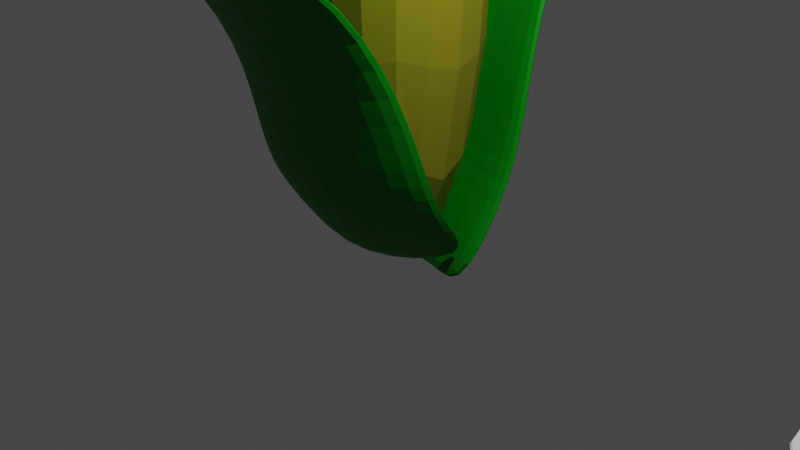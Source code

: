 # Source: corn.blend  (saved by Blender 2.90.8; exported with 4.5.12 LTS)
import bpy
from mathutils import Matrix  # noqa: F401  (used for matrix-valued properties, if any)

bpy.ops.wm.read_factory_settings(use_empty=True)
scene = bpy.context.scene
scene.name = 'Scene'

# ---- collections
col_collection = bpy.data.collections.new('Collection'); scene.collection.children.link(col_collection)

# ---- materials (node trees are filled in below, after node groups)
mat_material = bpy.data.materials.new('Material')
mat_material.alpha_threshold = 0.0
mat_material.use_transparent_shadow = False
mat_material.line_color = (0.0, 0.0, 0.0, 1.0)
mat_material_001 = bpy.data.materials.new('Material.001')
mat_material_001.use_transparent_shadow = False
mat_material_002 = bpy.data.materials.new('Material.002')
mat_material_002.use_transparent_shadow = False
mat_material_005 = bpy.data.materials.new('Material.005')
mat_material_005.use_transparent_shadow = False

# ---- material node trees
mat_material.use_nodes = True; mat_material.node_tree.nodes.clear()
_N = mat_material.node_tree.nodes; _L = mat_material.node_tree.links
n0 = _N.new('ShaderNodeOutputMaterial'); n0.name = 'Material Output'; n0.location = (300, 300)
n1 = _N.new('ShaderNodeBsdfPrincipled'); n1.name = 'Principled BSDF'; n1.location = (10, 300)
n1.distribution = 'GGX'
n1.subsurface_method = 'BURLEY'
n1.inputs[0].default_value = (0.2178, 0.2063, 0.00828, 1.0)
n1.inputs[2].default_value = 0.4
n1.inputs[3].default_value = 1.45
n1.inputs[27].default_value = (0.0, 0.0, 0.0, 1.0)
n1.inputs[28].default_value = 1.0
_L.new(n1.outputs[0], n0.inputs[0])
n0.is_active_output = True
mat_material_001.use_nodes = True; mat_material_001.node_tree.nodes.clear()
_N = mat_material_001.node_tree.nodes; _L = mat_material_001.node_tree.links
n0 = _N.new('ShaderNodeBsdfPrincipled'); n0.name = 'Principled BSDF'; n0.location = (10, 300)
n0.distribution = 'GGX'
n0.subsurface_method = 'BURLEY'
n0.inputs[0].default_value = (0.8, 0.7217, 0.0, 1.0)
n0.inputs[3].default_value = 1.45
n0.inputs[27].default_value = (0.0, 0.0, 0.0, 1.0)
n0.inputs[28].default_value = 1.0
n1 = _N.new('ShaderNodeOutputMaterial'); n1.name = 'Material Output'; n1.location = (300, 300)
_L.new(n0.outputs[0], n1.inputs[0])
n1.is_active_output = True
mat_material_002.use_nodes = True; mat_material_002.node_tree.nodes.clear()
_N = mat_material_002.node_tree.nodes; _L = mat_material_002.node_tree.links
n0 = _N.new('ShaderNodeBsdfPrincipled'); n0.name = 'Principled BSDF'; n0.location = (10, 300)
n0.distribution = 'GGX'
n0.subsurface_method = 'BURLEY'
n0.inputs[0].default_value = (0.0, 0.189, 0.00222, 1.0)
n0.inputs[3].default_value = 1.45
n0.inputs[13].default_value = 0.1825
n0.inputs[27].default_value = (0.0, 0.0, 0.0, 1.0)
n0.inputs[28].default_value = 1.0
n1 = _N.new('ShaderNodeOutputMaterial'); n1.name = 'Material Output'; n1.location = (300, 300)
_L.new(n0.outputs[0], n1.inputs[0])
n1.is_active_output = True
mat_material_005.use_nodes = True; mat_material_005.node_tree.nodes.clear()
_N = mat_material_005.node_tree.nodes; _L = mat_material_005.node_tree.links
n0 = _N.new('ShaderNodeBsdfPrincipled'); n0.name = 'Principled BSDF'; n0.location = (10, 300)
n0.distribution = 'GGX'
n0.subsurface_method = 'BURLEY'
n0.inputs[0].default_value = (0.0, 0.189, 0.00222, 1.0)
n0.inputs[3].default_value = 1.45
n0.inputs[13].default_value = 0.1825
n0.inputs[27].default_value = (0.0, 0.0, 0.0, 1.0)
n0.inputs[28].default_value = 1.0
n1 = _N.new('ShaderNodeOutputMaterial'); n1.name = 'Material Output'; n1.location = (300, 300)
_L.new(n0.outputs[0], n1.inputs[0])
n1.is_active_output = True

# ---- world
world_world = bpy.data.worlds.new('World'); scene.world = world_world
world_world.use_nodes = True; world_world.node_tree.nodes.clear()
_N = world_world.node_tree.nodes; _L = world_world.node_tree.links
n0 = _N.new('ShaderNodeOutputWorld'); n0.name = 'World Output'; n0.location = (300, 300)
n1 = _N.new('ShaderNodeBackground'); n1.name = 'Background'; n1.location = (10, 300)
n1.inputs[0].default_value = (0.05088, 0.05088, 0.05088, 1.0)
_L.new(n1.outputs[0], n0.inputs[0])
n0.is_active_output = True
world_world.color = (0.05088, 0.05088, 0.05088)
world_world.use_sun_shadow = False
world_world.sun_shadow_jitter_overblur = 0.0

# ---- cameras
cam_camera = bpy.data.cameras.new('Camera')
cam_camera.clip_end = 100.0
cam_camera.ortho_scale = 7.314

# ---- lights
light_light = bpy.data.lights.new('Light', 'POINT')
light_light.transmission_factor = 0.0
light_light.energy = 1000.0
light_light.shadow_soft_size = 0.1
light_light.shadow_maximum_resolution = 0.006
light_light.use_absolute_resolution = True

# ---- meshes
me_cube = bpy.data.meshes.new('Cube')
me_cube.from_pydata([(1.0, 1.0, 7.315), (1.0, 1.0, -1.0), (1.0, -1.0, 7.315), (1.0, -1.0, -1.0), (-1.0, 1.0, 7.315), (-1.0, 1.0, -1.0), (-1.0, -1.0, 7.315), (-1.0, -1.0, -1.0)], [], [(0, 4, 6, 2), (3, 2, 6, 7), (7, 6, 4, 5), (5, 1, 3, 7), (1, 0, 2, 3), (5, 4, 0, 1)])
_uv = me_cube.uv_layers.new(name='UVMap')
_uv.uv.foreach_set('vector', [0.625, 0.5, 0.875, 0.5, 0.875, 0.75, 0.625, 0.75, 0.375, 0.75, 0.625, 0.75, 0.625, 1.0, 0.375, 1.0, 0.375, 0.0, 0.625, 0.0, 0.625, 0.25, 0.375, 0.25, 0.125, 0.5, 0.375, 0.5, 0.375, 0.75, 0.125, 0.75, 0.375, 0.5, 0.625, 0.5, 0.625, 0.75, 0.375, 0.75, 0.375, 0.25, 0.625, 0.25, 0.625, 0.5, 0.375, 0.5])
me_cube.materials.append(mat_material)
me_cube.use_remesh_preserve_volume = False
me_cube.use_remesh_preserve_attributes = False
me_cube.use_mirror_vertex_groups = False
me_cube.update()
me_cube_001 = bpy.data.meshes.new('Cube.001')
me_cube_001.from_pydata([(-1.0, -1.0, -1.0), (-1.0, -1.0, 1.0), (-1.0, 1.0, -1.0), (-1.0, 1.0, 1.0), (1.0, -1.0, -1.0), (1.0, -1.0, 1.0), (1.0, 1.0, -1.0), (1.0, 1.0, 1.0), (-1.0, -1.0, -0.5442), (-1.0, 1.0, -0.5442), (1.0, 1.0, -0.5442), (1.0, -1.0, -0.5442)], [], [(8, 1, 3, 9), (9, 3, 7, 10), (10, 7, 5, 11), (11, 5, 1, 8), (2, 6, 4, 0), (7, 3, 1, 5), (4, 11, 8, 0), (6, 10, 11, 4), (2, 9, 10, 6), (0, 8, 9, 2)])
_uv = me_cube_001.uv_layers.new(name='UVMap')
_uv.uv.foreach_set('vector', [0.5, 0.0, 0.625, 0.0, 0.625, 0.25, 0.5, 0.25, 0.5, 0.25, 0.625, 0.25, 0.625, 0.5, 0.5, 0.5, 0.5, 0.5, 0.625, 0.5, 0.625, 0.75, 0.5, 0.75, 0.5, 0.75, 0.625, 0.75, 0.625, 1.0, 0.5, 1.0, 0.125, 0.5, 0.375, 0.5, 0.375, 0.75, 0.125, 0.75, 0.625, 0.5, 0.875, 0.5, 0.875, 0.75, 0.625, 0.75, 0.375, 0.75, 0.5, 0.75, 0.5, 1.0, 0.375, 1.0, 0.375, 0.5, 0.5, 0.5, 0.5, 0.75, 0.375, 0.75, 0.375, 0.25, 0.5, 0.25, 0.5, 0.5, 0.375, 0.5, 0.375, 0.0, 0.5, 0.0, 0.5, 0.25, 0.375, 0.25])
me_cube_001.materials.append(mat_material_001)
me_cube_001.use_remesh_fix_poles = True
me_cube_001.use_remesh_preserve_attributes = False
me_cube_001.use_mirror_vertex_groups = False
me_cube_001.update()
me_cube_002 = bpy.data.meshes.new('Cube.002')
me_cube_002.from_pydata([(-1.0, -7.299, -1.027), (-0.3567, 25.03, 1.0), (-1.0, -5.299, -1.027), (-0.3567, 25.74, 1.0), (1.0, -8.579, -1.033), (0.3567, 25.03, 1.0), (1.0, -5.299, -1.027), (0.3567, 25.74, 1.0), (-1.0, -2.279, -0.6896), (-1.0, -0.2792, -0.6896), (1.0, -0.2792, -0.6896), (1.0, -2.279, -0.6896), (-1.0, -1.0, -0.4812), (-1.0, 1.0, -0.4812), (1.0, 1.0, -0.4812), (1.0, -1.0, -0.4812), (-0.853, 1.032, -0.008012), (-0.853, 2.738, -0.008012), (0.853, 2.738, -0.008012), (0.853, 1.032, -0.008012), (-0.7297, 7.79, 0.496), (-0.7297, 9.249, 0.496), (0.7297, 9.249, 0.496), (0.7297, 7.79, 0.496), (-0.004434, 0.3566, -1.003), (-0.001582, 28.95, 1.014), (-0.004434, -2.28, -1.006), (-0.001582, 28.24, 1.014), (-0.004434, 0.9335, -0.6757), (-0.004434, 2.934, -0.6757), (-0.004434, 2.213, -0.4673), (-0.004434, 4.213, -0.4673), (-0.003782, 4.244, 0.005887), (-0.003782, 5.95, 0.005887), (-0.003235, 11.0, 0.5099), (-0.003235, 12.46, 0.5099)], [], [(20, 1, 3, 21), (35, 25, 7, 22), (22, 7, 5, 23), (34, 27, 1, 20), (24, 6, 4, 26), (25, 3, 1, 27), (26, 28, 8, 0), (6, 10, 11, 4), (24, 29, 10, 6), (0, 8, 9, 2), (28, 30, 12, 8), (10, 14, 15, 11), (29, 31, 14, 10), (8, 12, 13, 9), (30, 32, 16, 12), (14, 18, 19, 15), (31, 33, 18, 14), (12, 16, 17, 13), (32, 34, 20, 16), (18, 22, 23, 19), (33, 35, 22, 18), (16, 20, 21, 17), (17, 21, 35, 33), (19, 23, 34, 32), (13, 17, 33, 31), (15, 19, 32, 30), (9, 13, 31, 29), (11, 15, 30, 28), (2, 9, 29, 24), (4, 11, 28, 26), (7, 25, 27, 5), (2, 24, 26, 0), (23, 5, 27, 34), (21, 3, 25, 35)])
_uv = me_cube_002.uv_layers.new(name='UVMap')
_uv.uv.foreach_set('vector', [0.5877, 0.0, 0.625, 0.0, 0.625, 0.25, 0.5877, 0.25, 0.5877, 0.3744, 0.625, 0.3744, 0.625, 0.5, 0.5877, 0.5, 0.5877, 0.5, 0.625, 0.5, 0.625, 0.75, 0.5877, 0.75, 0.5877, 0.8756, 0.625, 0.8756, 0.625, 1.0, 0.5877, 1.0, 0.2494, 0.5, 0.375, 0.5, 0.375, 0.75, 0.2494, 0.75, 0.7506, 0.5, 0.875, 0.5, 0.875, 0.75, 0.7506, 0.75, 0.375, 0.8756, 0.5003, 0.8756, 0.5003, 1.0, 0.375, 1.0, 0.375, 0.5, 0.5003, 0.5, 0.5003, 0.75, 0.375, 0.75, 0.375, 0.3744, 0.5003, 0.3744, 0.5003, 0.5, 0.375, 0.5, 0.375, 0.0, 0.5003, 0.0, 0.5003, 0.25, 0.375, 0.25, 0.5003, 0.8756, 0.5153, 0.8756, 0.5153, 1.0, 0.5003, 1.0, 0.5003, 0.5, 0.5153, 0.5, 0.5153, 0.75, 0.5003, 0.75, 0.5003, 0.3744, 0.5153, 0.3744, 0.5153, 0.5, 0.5003, 0.5, 0.5003, 0.0, 0.5153, 0.0, 0.5153, 0.25, 0.5003, 0.25, 0.5153, 0.8756, 0.5504, 0.8756, 0.5504, 1.0, 0.5153, 1.0, 0.5153, 0.5, 0.5504, 0.5, 0.5504, 0.75, 0.5153, 0.75, 0.5153, 0.3744, 0.5504, 0.3744, 0.5504, 0.5, 0.5153, 0.5, 0.5153, 0.0, 0.5504, 0.0, 0.5504, 0.25, 0.5153, 0.25, 0.5504, 0.8756, 0.5877, 0.8756, 0.5877, 1.0, 0.5504, 1.0, 0.5504, 0.5, 0.5877, 0.5, 0.5877, 0.75, 0.5504, 0.75, 0.5504, 0.3744, 0.5877, 0.3744, 0.5877, 0.5, 0.5504, 0.5, 0.5504, 0.0, 0.5877, 0.0, 0.5877, 0.25, 0.5504, 0.25, 0.5504, 0.25, 0.5877, 0.25, 0.5877, 0.3744, 0.5504, 0.3744, 0.5504, 0.75, 0.5877, 0.75, 0.5877, 0.8756, 0.5504, 0.8756, 0.5153, 0.25, 0.5504, 0.25, 0.5504, 0.3744, 0.5153, 0.3744, 0.5153, 0.75, 0.5504, 0.75, 0.5504, 0.8756, 0.5153, 0.8756, 0.5003, 0.25, 0.5153, 0.25, 0.5153, 0.3744, 0.5003, 0.3744, 0.5003, 0.75, 0.5153, 0.75, 0.5153, 0.8756, 0.5003, 0.8756, 0.375, 0.25, 0.5003, 0.25, 0.5003, 0.3744, 0.375, 0.3744, 0.375, 0.75, 0.5003, 0.75, 0.5003, 0.8756, 0.375, 0.8756, 0.625, 0.5, 0.7506, 0.5, 0.7506, 0.75, 0.625, 0.75, 0.125, 0.5, 0.2494, 0.5, 0.2494, 0.75, 0.125, 0.75, 0.5877, 0.75, 0.625, 0.75, 0.625, 0.8756, 0.5877, 0.8756, 0.5877, 0.25, 0.625, 0.25, 0.625, 0.3744, 0.5877, 0.3744])
me_cube_002.materials.append(mat_material_002)
me_cube_002.use_remesh_fix_poles = True
me_cube_002.use_remesh_preserve_attributes = False
me_cube_002.use_mirror_vertex_groups = False
me_cube_002.update()
me_cube_005 = bpy.data.meshes.new('Cube.005')
me_cube_005.from_pydata([(-0.6968, -0.6968, -1.0), (-1.0, -1.0, 1.0), (-0.6968, 0.6968, -1.0), (-1.0, 1.0, 1.0), (0.6968, -0.6968, -1.0), (1.0, -1.0, 1.0), (0.6968, 0.6968, -1.0), (1.0, 1.0, 1.0), (-1.0, -1.0, 0.3639), (-1.0, 1.0, 0.3639), (1.0, 1.0, 0.3639), (1.0, -1.0, 0.3639)], [], [(8, 1, 3, 9), (9, 3, 7, 10), (10, 7, 5, 11), (11, 5, 1, 8), (2, 6, 4, 0), (7, 3, 1, 5), (4, 11, 8, 0), (6, 10, 11, 4), (2, 9, 10, 6), (0, 8, 9, 2)])
_uv = me_cube_005.uv_layers.new(name='UVMap')
_uv.uv.foreach_set('vector', [0.5455, 0.0, 0.625, 0.0, 0.625, 0.25, 0.5455, 0.25, 0.5455, 0.25, 0.625, 0.25, 0.625, 0.5, 0.5455, 0.5, 0.5455, 0.5, 0.625, 0.5, 0.625, 0.75, 0.5455, 0.75, 0.5455, 0.75, 0.625, 0.75, 0.625, 1.0, 0.5455, 1.0, 0.125, 0.5, 0.375, 0.5, 0.375, 0.75, 0.125, 0.75, 0.625, 0.5, 0.875, 0.5, 0.875, 0.75, 0.625, 0.75, 0.375, 0.75, 0.5455, 0.75, 0.5455, 1.0, 0.375, 1.0, 0.375, 0.5, 0.5455, 0.5, 0.5455, 0.75, 0.375, 0.75, 0.375, 0.25, 0.5455, 0.25, 0.5455, 0.5, 0.375, 0.5, 0.375, 0.0, 0.5455, 0.0, 0.5455, 0.25, 0.375, 0.25])
me_cube_005.use_remesh_fix_poles = True
me_cube_005.use_remesh_preserve_attributes = False
me_cube_005.use_mirror_vertex_groups = False
me_cube_005.update()
me_cube_006 = bpy.data.meshes.new('Cube.006')
me_cube_006.from_pydata([(-1.0, -7.299, -1.027), (-0.3567, 25.03, 1.0), (-1.0, -5.299, -1.027), (-0.3567, 25.74, 1.0), (1.0, -8.579, -1.033), (0.3567, 25.03, 1.0), (1.0, -5.299, -1.027), (0.3567, 25.74, 1.0), (-1.0, -2.279, -0.6896), (-1.0, -0.2792, -0.6896), (1.0, -0.2792, -0.6896), (1.0, -2.279, -0.6896), (-1.0, -1.0, -0.4812), (-1.0, 1.0, -0.4812), (1.0, 1.0, -0.4812), (1.0, -1.0, -0.4812), (-0.853, 1.032, -0.008012), (-0.853, 2.738, -0.008012), (0.853, 2.738, -0.008012), (0.853, 1.032, -0.008012), (-0.7297, 7.79, 0.496), (-0.7297, 9.249, 0.496), (0.7297, 9.249, 0.496), (0.7297, 7.79, 0.496), (-0.004434, 0.3566, -1.003), (-0.001582, 28.95, 1.014), (-0.004434, -2.28, -1.006), (-0.001582, 28.24, 1.014), (-0.004434, 0.9335, -0.6757), (-0.004434, 2.934, -0.6757), (-0.004434, 2.213, -0.4673), (-0.004434, 4.213, -0.4673), (-0.003782, 4.244, 0.005887), (-0.003782, 5.95, 0.005887), (-0.003235, 11.0, 0.5099), (-0.003235, 12.46, 0.5099)], [], [(20, 1, 3, 21), (35, 25, 7, 22), (22, 7, 5, 23), (34, 27, 1, 20), (24, 6, 4, 26), (25, 3, 1, 27), (26, 28, 8, 0), (6, 10, 11, 4), (24, 29, 10, 6), (0, 8, 9, 2), (28, 30, 12, 8), (10, 14, 15, 11), (29, 31, 14, 10), (8, 12, 13, 9), (30, 32, 16, 12), (14, 18, 19, 15), (31, 33, 18, 14), (12, 16, 17, 13), (32, 34, 20, 16), (18, 22, 23, 19), (33, 35, 22, 18), (16, 20, 21, 17), (17, 21, 35, 33), (19, 23, 34, 32), (13, 17, 33, 31), (15, 19, 32, 30), (9, 13, 31, 29), (11, 15, 30, 28), (2, 9, 29, 24), (4, 11, 28, 26), (7, 25, 27, 5), (2, 24, 26, 0), (23, 5, 27, 34), (21, 3, 25, 35)])
_uv = me_cube_006.uv_layers.new(name='UVMap')
_uv.uv.foreach_set('vector', [0.5877, 0.0, 0.625, 0.0, 0.625, 0.25, 0.5877, 0.25, 0.5877, 0.3744, 0.625, 0.3744, 0.625, 0.5, 0.5877, 0.5, 0.5877, 0.5, 0.625, 0.5, 0.625, 0.75, 0.5877, 0.75, 0.5877, 0.8756, 0.625, 0.8756, 0.625, 1.0, 0.5877, 1.0, 0.2494, 0.5, 0.375, 0.5, 0.375, 0.75, 0.2494, 0.75, 0.7506, 0.5, 0.875, 0.5, 0.875, 0.75, 0.7506, 0.75, 0.375, 0.8756, 0.5003, 0.8756, 0.5003, 1.0, 0.375, 1.0, 0.375, 0.5, 0.5003, 0.5, 0.5003, 0.75, 0.375, 0.75, 0.375, 0.3744, 0.5003, 0.3744, 0.5003, 0.5, 0.375, 0.5, 0.375, 0.0, 0.5003, 0.0, 0.5003, 0.25, 0.375, 0.25, 0.5003, 0.8756, 0.5153, 0.8756, 0.5153, 1.0, 0.5003, 1.0, 0.5003, 0.5, 0.5153, 0.5, 0.5153, 0.75, 0.5003, 0.75, 0.5003, 0.3744, 0.5153, 0.3744, 0.5153, 0.5, 0.5003, 0.5, 0.5003, 0.0, 0.5153, 0.0, 0.5153, 0.25, 0.5003, 0.25, 0.5153, 0.8756, 0.5504, 0.8756, 0.5504, 1.0, 0.5153, 1.0, 0.5153, 0.5, 0.5504, 0.5, 0.5504, 0.75, 0.5153, 0.75, 0.5153, 0.3744, 0.5504, 0.3744, 0.5504, 0.5, 0.5153, 0.5, 0.5153, 0.0, 0.5504, 0.0, 0.5504, 0.25, 0.5153, 0.25, 0.5504, 0.8756, 0.5877, 0.8756, 0.5877, 1.0, 0.5504, 1.0, 0.5504, 0.5, 0.5877, 0.5, 0.5877, 0.75, 0.5504, 0.75, 0.5504, 0.3744, 0.5877, 0.3744, 0.5877, 0.5, 0.5504, 0.5, 0.5504, 0.0, 0.5877, 0.0, 0.5877, 0.25, 0.5504, 0.25, 0.5504, 0.25, 0.5877, 0.25, 0.5877, 0.3744, 0.5504, 0.3744, 0.5504, 0.75, 0.5877, 0.75, 0.5877, 0.8756, 0.5504, 0.8756, 0.5153, 0.25, 0.5504, 0.25, 0.5504, 0.3744, 0.5153, 0.3744, 0.5153, 0.75, 0.5504, 0.75, 0.5504, 0.8756, 0.5153, 0.8756, 0.5003, 0.25, 0.5153, 0.25, 0.5153, 0.3744, 0.5003, 0.3744, 0.5003, 0.75, 0.5153, 0.75, 0.5153, 0.8756, 0.5003, 0.8756, 0.375, 0.25, 0.5003, 0.25, 0.5003, 0.3744, 0.375, 0.3744, 0.375, 0.75, 0.5003, 0.75, 0.5003, 0.8756, 0.375, 0.8756, 0.625, 0.5, 0.7506, 0.5, 0.7506, 0.75, 0.625, 0.75, 0.125, 0.5, 0.2494, 0.5, 0.2494, 0.75, 0.125, 0.75, 0.5877, 0.75, 0.625, 0.75, 0.625, 0.8756, 0.5877, 0.8756, 0.5877, 0.25, 0.625, 0.25, 0.625, 0.3744, 0.5877, 0.3744])
me_cube_006.materials.append(mat_material_005)
me_cube_006.use_remesh_fix_poles = True
me_cube_006.use_remesh_preserve_attributes = False
me_cube_006.use_mirror_vertex_groups = False
me_cube_006.update()

# ---- objects
ob_cube = bpy.data.objects.new('Cube', me_cube)
ob_light = bpy.data.objects.new('Light', light_light)
ob_camera = bpy.data.objects.new('Camera', cam_camera)
ob_cube_001 = bpy.data.objects.new('Cube.001', me_cube_001)
ob_leaf = bpy.data.objects.new('leaf', me_cube_002)
ob_base = bpy.data.objects.new('base', me_cube_005)
ob_leaf_001 = bpy.data.objects.new('leaf.001', me_cube_006)

# ---- transforms, parenting, visibility, modifiers, constraints
ob_cube.location = (0.0, 0.0, 0.0)
ob_cube.lock_rotations_4d = False
ob_cube.empty_display_type = 'ARROWS'
ob_cube.lineart.crease_threshold = 0.0
_m = ob_cube.modifiers.new('Subdivision', 'SUBSURF')
_m.uv_smooth = 'PRESERVE_CORNERS'
_m.levels = 2
_m = ob_cube.modifiers.new('ParticleSettings', 'PARTICLE_SYSTEM')
ob_light.location = (3.431, -0.9581, 5.904)
ob_light.rotation_euler = (0.6503, 0.05522, 1.866)
ob_light.lock_rotations_4d = False
ob_light.empty_display_type = 'ARROWS'
ob_light.color = (0.0, 0.0, 0.0, 0.0)
ob_light.lineart.crease_threshold = 0.0
ob_camera.location = (7.359, -6.926, 4.958)
ob_camera.rotation_euler = (1.109, 0.0, 0.8149)
ob_camera.lock_rotations_4d = False
ob_camera.empty_display_type = 'ARROWS'
ob_camera.color = (0.0, 0.0, 0.0, 0.0)
ob_camera.display_type = 'WIRE'
ob_camera.lineart.crease_threshold = 0.0
ob_cube_001.location = (-0.08711, 0.176, 1.814)
ob_cube_001.rotation_euler = (7.694, 0.5801, 1.384)
ob_cube_001.scale = (0.4387, 0.4387, 0.4387)
ob_cube_001.lineart.crease_threshold = 0.0
_m = ob_cube_001.modifiers.new('Subdivision', 'SUBSURF')
_m.uv_smooth = 'PRESERVE_CORNERS'
ob_leaf.location = (-0.05686, 0.9542, 2.429)
ob_leaf.rotation_euler = (-0.1273, -0.0, 0.0)
ob_leaf.scale = (1.0, 0.1025, 3.031)
ob_leaf.lineart.crease_threshold = 0.0
_m = ob_leaf.modifiers.new('Subdivision', 'SUBSURF')
_m.uv_smooth = 'PRESERVE_CORNERS'
ob_base.location = (4.974, 0.01249, -0.2758)
ob_base.scale = (0.5999, 0.5999, 0.1433)
ob_base.lineart.crease_threshold = 0.0
_m = ob_base.modifiers.new('Subdivision', 'SUBSURF')
_m.uv_smooth = 'PRESERVE_CORNERS'
_m.levels = 3
ob_leaf_001.location = (0.0008833, -0.8495, 2.074)
ob_leaf_001.rotation_euler = (-0.1273, -0.0, 3.345)
ob_leaf_001.scale = (1.012, 0.1266, 2.469)
ob_leaf_001.lineart.crease_threshold = 0.0
_m = ob_leaf_001.modifiers.new('Subdivision', 'SUBSURF')
_m.uv_smooth = 'PRESERVE_CORNERS'

# ---- collection membership
col_collection.objects.link(ob_cube)
col_collection.objects.link(ob_light)
col_collection.objects.link(ob_camera)
col_collection.objects.link(ob_cube_001)
col_collection.objects.link(ob_leaf)
col_collection.objects.link(ob_base)
col_collection.objects.link(ob_leaf_001)

# ---- scene / render settings (as saved in the file)
scene.camera = ob_camera
scene.frame_start = 1; scene.frame_end = 250; scene.frame_set(1)
scene.render.engine = 'BLENDER_EEVEE_NEXT'
scene.cycles.use_denoising = False
scene.cycles.samples = 128
scene.cycles.sampling_pattern = 'TABULATED_SOBOL'
scene.cycles.use_adaptive_sampling = False
scene.cycles.use_light_tree = False
scene.view_settings.view_transform = 'Filmic'
bpy.context.view_layer.update()
